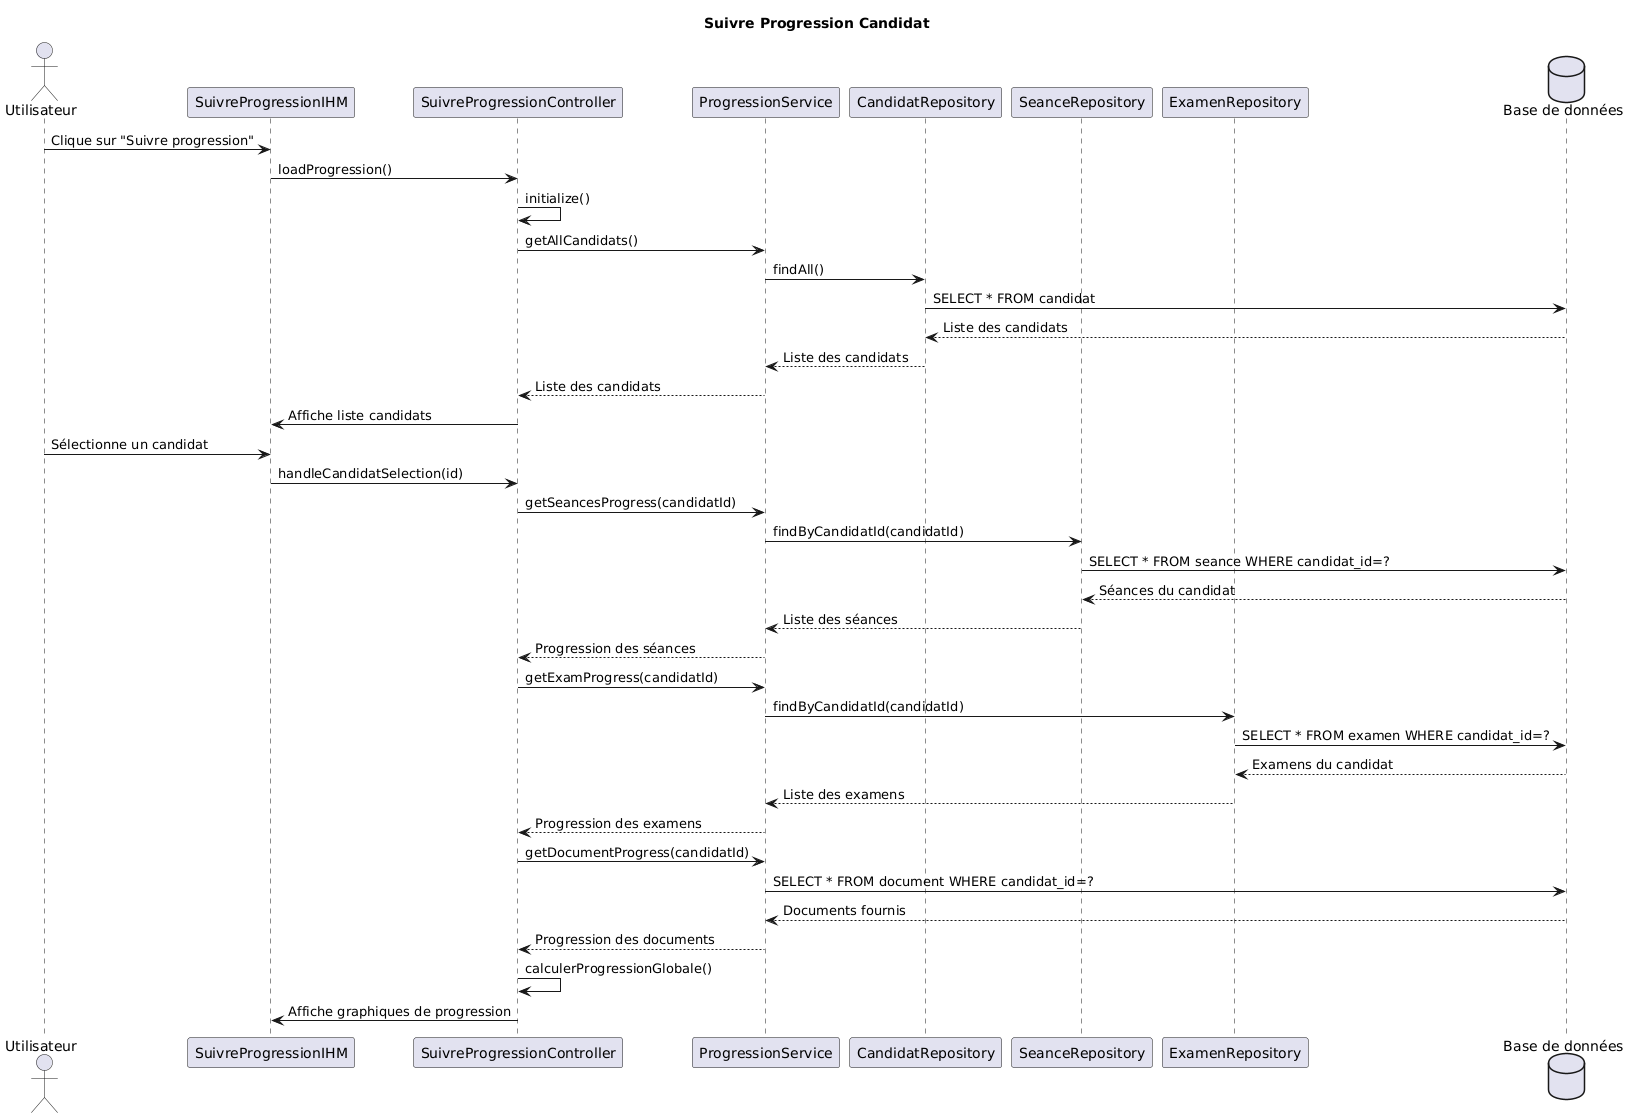

The diagram above was rendered by PlantUML. Its source (embedded in the PNG):
@startuml
title Suivre Progression Candidat
actor Utilisateur
participant "SuivreProgressionIHM" as IHM
participant "SuivreProgressionController" as Controller
participant "ProgressionService" as Service
participant "CandidatRepository" as CandidatRepo
participant "SeanceRepository" as SeanceRepo
participant "ExamenRepository" as ExamenRepo
database "Base de données" as DB

Utilisateur -> IHM : Clique sur "Suivre progression"
IHM -> Controller : loadProgression()
Controller -> Controller : initialize()

Controller -> Service : getAllCandidats()
Service -> CandidatRepo : findAll()
CandidatRepo -> DB : SELECT * FROM candidat
DB --> CandidatRepo : Liste des candidats
CandidatRepo --> Service : Liste des candidats
Service --> Controller : Liste des candidats
Controller -> IHM : Affiche liste candidats

Utilisateur -> IHM : Sélectionne un candidat
IHM -> Controller : handleCandidatSelection(id)

Controller -> Service : getSeancesProgress(candidatId)
Service -> SeanceRepo : findByCandidatId(candidatId)
SeanceRepo -> DB : SELECT * FROM seance WHERE candidat_id=?
DB --> SeanceRepo : Séances du candidat
SeanceRepo --> Service : Liste des séances
Service --> Controller : Progression des séances

Controller -> Service : getExamProgress(candidatId)
Service -> ExamenRepo : findByCandidatId(candidatId)
ExamenRepo -> DB : SELECT * FROM examen WHERE candidat_id=?
DB --> ExamenRepo : Examens du candidat
ExamenRepo --> Service : Liste des examens
Service --> Controller : Progression des examens

Controller -> Service : getDocumentProgress(candidatId)
Service -> DB : SELECT * FROM document WHERE candidat_id=?
DB --> Service : Documents fournis
Service --> Controller : Progression des documents

Controller -> Controller : calculerProgressionGlobale()
Controller -> IHM : Affiche graphiques de progression
@enduml